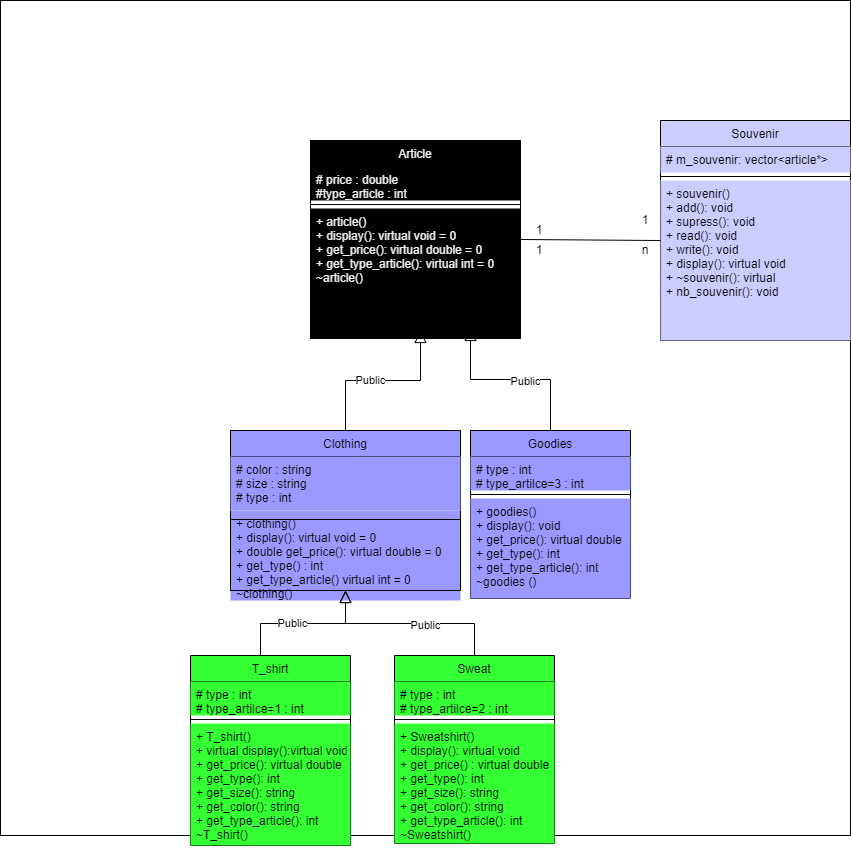

The diagram above was exported from draw.io. Its source (the exported page's mxGraphModel, read from the mxfile embedded in the PNG):
<mxGraphModel dx="1877" dy="1738" grid="1" gridSize="10" guides="1" tooltips="1" connect="1" arrows="1" fold="1" page="1" pageScale="1" pageWidth="827" pageHeight="1169" math="0" shadow="0">
  <root>
    <mxCell id="WIyWlLk6GJQsqaUBKTNV-0" />
    <mxCell id="WIyWlLk6GJQsqaUBKTNV-1" parent="WIyWlLk6GJQsqaUBKTNV-0" />
    <mxCell id="5W-uKL4tR9-oO5jL9ylj-0" value="" style="whiteSpace=wrap;html=1;aspect=fixed;movable=1;resizable=1;rotatable=1;deletable=1;editable=1;locked=0;connectable=1;container=1;" vertex="1" parent="WIyWlLk6GJQsqaUBKTNV-1">
      <mxGeometry x="-140" y="-70" width="850" height="835" as="geometry" />
    </mxCell>
    <mxCell id="5W-uKL4tR9-oO5jL9ylj-1" value="+ clothing()&#10;+ display(): virtual void = 0&#10;+ double get_price(): virtual double = 0&#10;+ get_type() : int&#10;+ get_type_article() virtual int = 0&#10;~clothing()" style="text;align=left;verticalAlign=top;spacingLeft=4;spacingRight=4;overflow=hidden;rotatable=0;points=[[0,0.5],[1,0.5]];portConstraint=eastwest;fontStyle=0;fillColor=#9999FF;" vertex="1" parent="5W-uKL4tR9-oO5jL9ylj-0">
      <mxGeometry x="230" y="510" width="230" height="90" as="geometry" />
    </mxCell>
    <mxCell id="5W-uKL4tR9-oO5jL9ylj-2" value="Sweat" style="swimlane;fontStyle=0;align=center;verticalAlign=top;childLayout=stackLayout;horizontal=1;startSize=26;horizontalStack=0;resizeParent=1;resizeLast=0;collapsible=1;marginBottom=0;rounded=0;shadow=0;strokeWidth=1;fillColor=#33FF33;" vertex="1" parent="5W-uKL4tR9-oO5jL9ylj-0">
      <mxGeometry x="394" y="655" width="160" height="188" as="geometry">
        <mxRectangle x="340" y="380" width="170" height="26" as="alternateBounds" />
      </mxGeometry>
    </mxCell>
    <mxCell id="5W-uKL4tR9-oO5jL9ylj-3" value="# type : int&#10;# type_artilce=2 : int&#10;" style="text;align=left;verticalAlign=top;spacingLeft=4;spacingRight=4;overflow=hidden;rotatable=0;points=[[0,0.5],[1,0.5]];portConstraint=eastwest;fillColor=#33FF33;" vertex="1" parent="5W-uKL4tR9-oO5jL9ylj-2">
      <mxGeometry y="26" width="160" height="34" as="geometry" />
    </mxCell>
    <mxCell id="5W-uKL4tR9-oO5jL9ylj-4" value="" style="line;html=1;strokeWidth=1;align=left;verticalAlign=middle;spacingTop=-1;spacingLeft=3;spacingRight=3;rotatable=0;labelPosition=right;points=[];portConstraint=eastwest;fillColor=#9999FF;" vertex="1" parent="5W-uKL4tR9-oO5jL9ylj-2">
      <mxGeometry y="60" width="160" height="8" as="geometry" />
    </mxCell>
    <mxCell id="5W-uKL4tR9-oO5jL9ylj-5" value="+ Sweatshirt()&#10;+ display(): virtual void&#10;+ get_price() : virtual double&#10;+ get_type(): int&#10;+ get_size(): string&#10;+ get_color(): string&#10;+ get_type_article(): int&#10;~Sweatshirt()" style="text;align=left;verticalAlign=top;spacingLeft=4;spacingRight=4;overflow=hidden;rotatable=0;points=[[0,0.5],[1,0.5]];portConstraint=eastwest;fontStyle=0;fillColor=#33FF33;" vertex="1" parent="5W-uKL4tR9-oO5jL9ylj-2">
      <mxGeometry y="68" width="160" height="120" as="geometry" />
    </mxCell>
    <mxCell id="5W-uKL4tR9-oO5jL9ylj-6" value="" style="endArrow=block;endSize=10;endFill=0;shadow=0;strokeWidth=1;rounded=0;curved=0;edgeStyle=elbowEdgeStyle;elbow=vertical;entryX=0.5;entryY=1;entryDx=0;entryDy=0;" edge="1" parent="5W-uKL4tR9-oO5jL9ylj-0" target="5W-uKL4tR9-oO5jL9ylj-8">
      <mxGeometry width="160" relative="1" as="geometry">
        <mxPoint x="260" y="655" as="sourcePoint" />
        <mxPoint x="340" y="555" as="targetPoint" />
      </mxGeometry>
    </mxCell>
    <mxCell id="5W-uKL4tR9-oO5jL9ylj-7" value="Public" style="edgeLabel;html=1;align=center;verticalAlign=middle;resizable=0;points=[];" vertex="1" connectable="0" parent="5W-uKL4tR9-oO5jL9ylj-6">
      <mxGeometry x="-0.1559" y="1" relative="1" as="geometry">
        <mxPoint as="offset" />
      </mxGeometry>
    </mxCell>
    <mxCell id="5W-uKL4tR9-oO5jL9ylj-29" value="Souvenir" style="swimlane;fontStyle=0;align=center;verticalAlign=top;childLayout=stackLayout;horizontal=1;startSize=26;horizontalStack=0;resizeParent=1;resizeLast=0;collapsible=1;marginBottom=0;rounded=0;shadow=0;strokeWidth=1;fillColor=#CCCCFF;fontColor=#000000;" vertex="1" parent="5W-uKL4tR9-oO5jL9ylj-0">
      <mxGeometry x="660" y="120" width="190" height="220" as="geometry">
        <mxRectangle x="550" y="140" width="160" height="26" as="alternateBounds" />
      </mxGeometry>
    </mxCell>
    <mxCell id="5W-uKL4tR9-oO5jL9ylj-30" value="# m_souvenir: vector&lt;article*&gt;" style="text;align=left;verticalAlign=top;spacingLeft=4;spacingRight=4;overflow=hidden;rotatable=0;points=[[0,0.5],[1,0.5]];portConstraint=eastwest;fillColor=#CCCCFF;fontColor=#000000;" vertex="1" parent="5W-uKL4tR9-oO5jL9ylj-29">
      <mxGeometry y="26" width="190" height="26" as="geometry" />
    </mxCell>
    <mxCell id="5W-uKL4tR9-oO5jL9ylj-31" value="" style="line;html=1;strokeWidth=1;align=left;verticalAlign=middle;spacingTop=-1;spacingLeft=3;spacingRight=3;rotatable=0;labelPosition=right;points=[];portConstraint=eastwest;fillColor=#33FF33;fontColor=#000000;" vertex="1" parent="5W-uKL4tR9-oO5jL9ylj-29">
      <mxGeometry y="52" width="190" height="8" as="geometry" />
    </mxCell>
    <mxCell id="5W-uKL4tR9-oO5jL9ylj-32" value="+ souvenir()&#10;+ add(): void&#10;+ supress(): void&#10;+ read(): void&#10;+ write(): void&#10;+ display(): virtual void&#10;+ ~souvenir(): virtual&#10;+ nb_souvenir(): void" style="text;align=left;verticalAlign=top;spacingLeft=4;spacingRight=4;overflow=hidden;rotatable=0;points=[[0,0.5],[1,0.5]];portConstraint=eastwest;fillColor=#CCCCFF;fontColor=#000000;" vertex="1" parent="5W-uKL4tR9-oO5jL9ylj-29">
      <mxGeometry y="60" width="190" height="160" as="geometry" />
    </mxCell>
    <mxCell id="5W-uKL4tR9-oO5jL9ylj-33" value="1" style="text;html=1;align=center;verticalAlign=middle;whiteSpace=wrap;rounded=0;" vertex="1" parent="5W-uKL4tR9-oO5jL9ylj-0">
      <mxGeometry x="630" y="210" width="30" height="20" as="geometry" />
    </mxCell>
    <mxCell id="5W-uKL4tR9-oO5jL9ylj-34" value="n" style="text;html=1;align=center;verticalAlign=middle;whiteSpace=wrap;rounded=0;" vertex="1" parent="5W-uKL4tR9-oO5jL9ylj-0">
      <mxGeometry x="630" y="240" width="30" height="20" as="geometry" />
    </mxCell>
    <mxCell id="5W-uKL4tR9-oO5jL9ylj-36" value="1" style="text;html=1;align=center;verticalAlign=middle;whiteSpace=wrap;rounded=0;" vertex="1" parent="5W-uKL4tR9-oO5jL9ylj-0">
      <mxGeometry x="524" y="220" width="30" height="20" as="geometry" />
    </mxCell>
    <mxCell id="5W-uKL4tR9-oO5jL9ylj-37" value="1" style="text;html=1;align=center;verticalAlign=middle;whiteSpace=wrap;rounded=0;" vertex="1" parent="5W-uKL4tR9-oO5jL9ylj-0">
      <mxGeometry x="524" y="240" width="30" height="20" as="geometry" />
    </mxCell>
    <mxCell id="5W-uKL4tR9-oO5jL9ylj-8" value="Clothing" style="swimlane;fontStyle=0;align=center;verticalAlign=top;childLayout=stackLayout;horizontal=1;startSize=26;horizontalStack=0;resizeParent=1;resizeLast=0;collapsible=1;marginBottom=0;rounded=0;shadow=0;strokeWidth=1;fillColor=#9999FF;" vertex="1" parent="WIyWlLk6GJQsqaUBKTNV-1">
      <mxGeometry x="90" y="360" width="230" height="160" as="geometry">
        <mxRectangle x="130" y="380" width="160" height="26" as="alternateBounds" />
      </mxGeometry>
    </mxCell>
    <mxCell id="5W-uKL4tR9-oO5jL9ylj-9" value="# color : string&#10;# size : string&#10;# type : int " style="text;align=left;verticalAlign=top;spacingLeft=4;spacingRight=4;overflow=hidden;rotatable=0;points=[[0,0.5],[1,0.5]];portConstraint=eastwest;fillColor=#9999FF;" vertex="1" parent="5W-uKL4tR9-oO5jL9ylj-8">
      <mxGeometry y="26" width="230" height="54" as="geometry" />
    </mxCell>
    <mxCell id="5W-uKL4tR9-oO5jL9ylj-10" value="" style="line;html=1;strokeWidth=1;align=left;verticalAlign=middle;spacingTop=-1;spacingLeft=3;spacingRight=3;rotatable=0;labelPosition=right;points=[];portConstraint=eastwest;fillColor=#9999FF;" vertex="1" parent="5W-uKL4tR9-oO5jL9ylj-8">
      <mxGeometry y="80" width="230" height="18" as="geometry" />
    </mxCell>
    <mxCell id="5W-uKL4tR9-oO5jL9ylj-11" value="" style="endArrow=block;endSize=10;endFill=0;shadow=0;strokeWidth=1;rounded=0;curved=0;edgeStyle=elbowEdgeStyle;elbow=vertical;" edge="1" parent="WIyWlLk6GJQsqaUBKTNV-1" source="5W-uKL4tR9-oO5jL9ylj-8">
      <mxGeometry width="160" relative="1" as="geometry">
        <mxPoint x="200" y="203" as="sourcePoint" />
        <mxPoint x="280" y="260" as="targetPoint" />
      </mxGeometry>
    </mxCell>
    <mxCell id="5W-uKL4tR9-oO5jL9ylj-12" value="Public" style="edgeLabel;html=1;align=center;verticalAlign=middle;resizable=0;points=[];" vertex="1" connectable="0" parent="5W-uKL4tR9-oO5jL9ylj-11">
      <mxGeometry x="-0.1559" y="1" relative="1" as="geometry">
        <mxPoint as="offset" />
      </mxGeometry>
    </mxCell>
    <mxCell id="5W-uKL4tR9-oO5jL9ylj-13" value="Goodies" style="swimlane;fontStyle=0;align=center;verticalAlign=top;childLayout=stackLayout;horizontal=1;startSize=26;horizontalStack=0;resizeParent=1;resizeLast=0;collapsible=1;marginBottom=0;rounded=0;shadow=0;strokeWidth=1;fillColor=#9999FF;" vertex="1" parent="WIyWlLk6GJQsqaUBKTNV-1">
      <mxGeometry x="330" y="360" width="160" height="168" as="geometry">
        <mxRectangle x="340" y="380" width="170" height="26" as="alternateBounds" />
      </mxGeometry>
    </mxCell>
    <mxCell id="5W-uKL4tR9-oO5jL9ylj-14" value="# type : int&#10;# type_artilce=3 : int" style="text;align=left;verticalAlign=top;spacingLeft=4;spacingRight=4;overflow=hidden;rotatable=0;points=[[0,0.5],[1,0.5]];portConstraint=eastwest;fillColor=#9999FF;" vertex="1" parent="5W-uKL4tR9-oO5jL9ylj-13">
      <mxGeometry y="26" width="160" height="34" as="geometry" />
    </mxCell>
    <mxCell id="5W-uKL4tR9-oO5jL9ylj-15" value="" style="line;html=1;strokeWidth=1;align=left;verticalAlign=middle;spacingTop=-1;spacingLeft=3;spacingRight=3;rotatable=0;labelPosition=right;points=[];portConstraint=eastwest;fillColor=#9999FF;" vertex="1" parent="5W-uKL4tR9-oO5jL9ylj-13">
      <mxGeometry y="60" width="160" height="8" as="geometry" />
    </mxCell>
    <mxCell id="5W-uKL4tR9-oO5jL9ylj-16" value="+ goodies()&#10;+ display(): void&#10;+ get_price(): virtual double&#10;+ get_type(): int&#10;+ get_type_article(): int&#10;~goodies ()&#10;" style="text;align=left;verticalAlign=top;spacingLeft=4;spacingRight=4;overflow=hidden;rotatable=0;points=[[0,0.5],[1,0.5]];portConstraint=eastwest;fontStyle=0;fillColor=#9999FF;" vertex="1" parent="5W-uKL4tR9-oO5jL9ylj-13">
      <mxGeometry y="68" width="160" height="100" as="geometry" />
    </mxCell>
    <mxCell id="5W-uKL4tR9-oO5jL9ylj-17" value="" style="endArrow=block;endSize=10;endFill=0;shadow=0;strokeWidth=1;rounded=0;curved=0;edgeStyle=elbowEdgeStyle;elbow=vertical;entryX=0.322;entryY=1.131;entryDx=0;entryDy=0;entryPerimeter=0;exitX=0.5;exitY=0;exitDx=0;exitDy=0;" edge="1" parent="WIyWlLk6GJQsqaUBKTNV-1" source="5W-uKL4tR9-oO5jL9ylj-13">
      <mxGeometry width="160" relative="1" as="geometry">
        <mxPoint x="258" y="357" as="sourcePoint" />
        <mxPoint x="330" y="258" as="targetPoint" />
      </mxGeometry>
    </mxCell>
    <mxCell id="5W-uKL4tR9-oO5jL9ylj-18" value="Public" style="edgeLabel;html=1;align=center;verticalAlign=middle;resizable=0;points=[];" vertex="1" connectable="0" parent="5W-uKL4tR9-oO5jL9ylj-17">
      <mxGeometry x="-0.1559" y="1" relative="1" as="geometry">
        <mxPoint as="offset" />
      </mxGeometry>
    </mxCell>
    <mxCell id="5W-uKL4tR9-oO5jL9ylj-19" value="Article" style="swimlane;fontStyle=0;align=center;verticalAlign=top;childLayout=stackLayout;horizontal=1;startSize=26;horizontalStack=0;resizeParent=1;resizeLast=0;collapsible=1;marginBottom=0;rounded=0;shadow=0;strokeWidth=1;fillColor=#000000;fontColor=#ededed;" vertex="1" parent="WIyWlLk6GJQsqaUBKTNV-1">
      <mxGeometry x="170" y="70" width="210" height="198" as="geometry">
        <mxRectangle x="130" y="380" width="160" height="26" as="alternateBounds" />
      </mxGeometry>
    </mxCell>
    <mxCell id="5W-uKL4tR9-oO5jL9ylj-20" value="# price : double &#10;#type_article : int" style="text;align=left;verticalAlign=top;spacingLeft=4;spacingRight=4;overflow=hidden;rotatable=0;points=[[0,0.5],[1,0.5]];portConstraint=eastwest;fillColor=#000000;fontColor=#ededed;" vertex="1" parent="5W-uKL4tR9-oO5jL9ylj-19">
      <mxGeometry y="26" width="210" height="34" as="geometry" />
    </mxCell>
    <mxCell id="5W-uKL4tR9-oO5jL9ylj-21" value="" style="line;html=1;strokeWidth=1;align=left;verticalAlign=middle;spacingTop=-1;spacingLeft=3;spacingRight=3;rotatable=0;labelPosition=right;points=[];portConstraint=eastwest;fillColor=#000000;fontColor=#ededed;" vertex="1" parent="5W-uKL4tR9-oO5jL9ylj-19">
      <mxGeometry y="60" width="210" height="8" as="geometry" />
    </mxCell>
    <mxCell id="5W-uKL4tR9-oO5jL9ylj-22" value="+ article()&#10;+ display(): virtual void = 0&#10;+ get_price(): virtual double = 0&#10;+ get_type_article(): virtual int = 0&#10;~article()" style="text;align=left;verticalAlign=top;spacingLeft=4;spacingRight=4;overflow=hidden;rotatable=0;points=[[0,0.5],[1,0.5]];portConstraint=eastwest;fontStyle=0;fillColor=#000000;fontColor=#ededed;" vertex="1" parent="5W-uKL4tR9-oO5jL9ylj-19">
      <mxGeometry y="68" width="210" height="130" as="geometry" />
    </mxCell>
    <mxCell id="5W-uKL4tR9-oO5jL9ylj-23" value="T_shirt" style="swimlane;fontStyle=0;align=center;verticalAlign=top;childLayout=stackLayout;horizontal=1;startSize=26;horizontalStack=0;resizeParent=1;resizeLast=0;collapsible=1;marginBottom=0;rounded=0;shadow=0;strokeWidth=1;fillColor=#33FF33;" vertex="1" parent="WIyWlLk6GJQsqaUBKTNV-1">
      <mxGeometry x="50" y="585" width="160" height="190" as="geometry">
        <mxRectangle x="340" y="380" width="170" height="26" as="alternateBounds" />
      </mxGeometry>
    </mxCell>
    <mxCell id="5W-uKL4tR9-oO5jL9ylj-24" value="# type : int&#10;# type_artilce=1 : int&#10;" style="text;align=left;verticalAlign=top;spacingLeft=4;spacingRight=4;overflow=hidden;rotatable=0;points=[[0,0.5],[1,0.5]];portConstraint=eastwest;fillColor=#33FF33;" vertex="1" parent="5W-uKL4tR9-oO5jL9ylj-23">
      <mxGeometry y="26" width="160" height="34" as="geometry" />
    </mxCell>
    <mxCell id="5W-uKL4tR9-oO5jL9ylj-25" value="" style="line;html=1;strokeWidth=1;align=left;verticalAlign=middle;spacingTop=-1;spacingLeft=3;spacingRight=3;rotatable=0;labelPosition=right;points=[];portConstraint=eastwest;fillColor=#33FF33;" vertex="1" parent="5W-uKL4tR9-oO5jL9ylj-23">
      <mxGeometry y="60" width="160" height="8" as="geometry" />
    </mxCell>
    <mxCell id="5W-uKL4tR9-oO5jL9ylj-26" value="+ T_shirt()&#10;+ virtual display():virtual void&#10;+ get_price(): virtual double &#10;+ get_type(): int&#10;+ get_size(): string&#10;+ get_color(): string&#10;+ get_type_article(): int&#10;~T_shirt()" style="text;align=left;verticalAlign=top;spacingLeft=4;spacingRight=4;overflow=hidden;rotatable=0;points=[[0,0.5],[1,0.5]];portConstraint=eastwest;fontStyle=0;fillColor=#33FF33;" vertex="1" parent="5W-uKL4tR9-oO5jL9ylj-23">
      <mxGeometry y="68" width="160" height="122" as="geometry" />
    </mxCell>
    <mxCell id="5W-uKL4tR9-oO5jL9ylj-27" value="" style="endArrow=block;endSize=10;endFill=0;shadow=0;strokeWidth=1;rounded=0;curved=0;edgeStyle=elbowEdgeStyle;elbow=vertical;entryX=0.5;entryY=1;entryDx=0;entryDy=0;exitX=0.5;exitY=0;exitDx=0;exitDy=0;" edge="1" parent="WIyWlLk6GJQsqaUBKTNV-1" source="5W-uKL4tR9-oO5jL9ylj-2" target="5W-uKL4tR9-oO5jL9ylj-8">
      <mxGeometry width="160" relative="1" as="geometry">
        <mxPoint x="130" y="595" as="sourcePoint" />
        <mxPoint x="210" y="520" as="targetPoint" />
      </mxGeometry>
    </mxCell>
    <mxCell id="5W-uKL4tR9-oO5jL9ylj-28" value="Public" style="edgeLabel;html=1;align=center;verticalAlign=middle;resizable=0;points=[];" vertex="1" connectable="0" parent="5W-uKL4tR9-oO5jL9ylj-27">
      <mxGeometry x="-0.1559" y="1" relative="1" as="geometry">
        <mxPoint as="offset" />
      </mxGeometry>
    </mxCell>
    <mxCell id="5W-uKL4tR9-oO5jL9ylj-35" value="" style="endArrow=none;html=1;rounded=0;entryX=1;entryY=0;entryDx=0;entryDy=0;exitX=1;exitY=0.5;exitDx=0;exitDy=0;" edge="1" parent="WIyWlLk6GJQsqaUBKTNV-1" source="5W-uKL4tR9-oO5jL9ylj-19" target="5W-uKL4tR9-oO5jL9ylj-34">
      <mxGeometry width="50" height="50" relative="1" as="geometry">
        <mxPoint x="210" y="250" as="sourcePoint" />
        <mxPoint x="260" y="200" as="targetPoint" />
      </mxGeometry>
    </mxCell>
  </root>
</mxGraphModel>